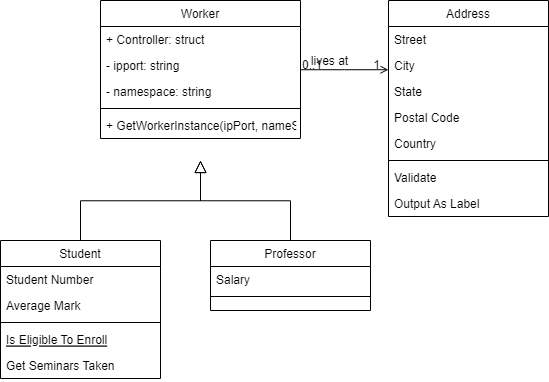

The diagram above was exported from draw.io. Its source (the exported page's mxGraphModel, read from the mxfile embedded in the PNG):
<mxGraphModel dx="989" dy="488" grid="1" gridSize="10" guides="1" tooltips="1" connect="1" arrows="1" fold="1" page="1" pageScale="1" pageWidth="827" pageHeight="1169" math="0" shadow="0">
  <root>
    <mxCell id="WIyWlLk6GJQsqaUBKTNV-0" />
    <mxCell id="WIyWlLk6GJQsqaUBKTNV-1" parent="WIyWlLk6GJQsqaUBKTNV-0" />
    <mxCell id="zkfFHV4jXpPFQw0GAbJ--0" value="Worker" style="swimlane;fontStyle=0;align=center;verticalAlign=top;childLayout=stackLayout;horizontal=1;startSize=26;horizontalStack=0;resizeParent=1;resizeLast=0;collapsible=1;marginBottom=0;rounded=0;shadow=0;strokeWidth=1;" parent="WIyWlLk6GJQsqaUBKTNV-1" vertex="1">
      <mxGeometry x="220" y="120" width="200" height="138" as="geometry">
        <mxRectangle x="220" y="120" width="160" height="26" as="alternateBounds" />
      </mxGeometry>
    </mxCell>
    <mxCell id="zkfFHV4jXpPFQw0GAbJ--1" value="+ Controller: struct" style="text;align=left;verticalAlign=top;spacingLeft=4;spacingRight=4;overflow=hidden;rotatable=0;points=[[0,0.5],[1,0.5]];portConstraint=eastwest;" parent="zkfFHV4jXpPFQw0GAbJ--0" vertex="1">
      <mxGeometry y="26" width="200" height="26" as="geometry" />
    </mxCell>
    <mxCell id="zkfFHV4jXpPFQw0GAbJ--2" value="- ipport: string" style="text;align=left;verticalAlign=top;spacingLeft=4;spacingRight=4;overflow=hidden;rotatable=0;points=[[0,0.5],[1,0.5]];portConstraint=eastwest;rounded=0;shadow=0;html=0;" parent="zkfFHV4jXpPFQw0GAbJ--0" vertex="1">
      <mxGeometry y="52" width="200" height="26" as="geometry" />
    </mxCell>
    <mxCell id="zkfFHV4jXpPFQw0GAbJ--3" value="- namespace: string" style="text;align=left;verticalAlign=top;spacingLeft=4;spacingRight=4;overflow=hidden;rotatable=0;points=[[0,0.5],[1,0.5]];portConstraint=eastwest;rounded=0;shadow=0;html=0;" parent="zkfFHV4jXpPFQw0GAbJ--0" vertex="1">
      <mxGeometry y="78" width="200" height="26" as="geometry" />
    </mxCell>
    <mxCell id="zkfFHV4jXpPFQw0GAbJ--4" value="" style="line;html=1;strokeWidth=1;align=left;verticalAlign=middle;spacingTop=-1;spacingLeft=3;spacingRight=3;rotatable=0;labelPosition=right;points=[];portConstraint=eastwest;" parent="zkfFHV4jXpPFQw0GAbJ--0" vertex="1">
      <mxGeometry y="104" width="200" height="8" as="geometry" />
    </mxCell>
    <mxCell id="zkfFHV4jXpPFQw0GAbJ--5" value="+ GetWorkerInstance(ipPort, nameSpace, confPath): *Worker" style="text;align=left;verticalAlign=top;spacingLeft=4;spacingRight=4;overflow=hidden;rotatable=0;points=[[0,0.5],[1,0.5]];portConstraint=eastwest;" parent="zkfFHV4jXpPFQw0GAbJ--0" vertex="1">
      <mxGeometry y="112" width="200" height="26" as="geometry" />
    </mxCell>
    <mxCell id="zkfFHV4jXpPFQw0GAbJ--6" value="Student" style="swimlane;fontStyle=0;align=center;verticalAlign=top;childLayout=stackLayout;horizontal=1;startSize=26;horizontalStack=0;resizeParent=1;resizeLast=0;collapsible=1;marginBottom=0;rounded=0;shadow=0;strokeWidth=1;" parent="WIyWlLk6GJQsqaUBKTNV-1" vertex="1">
      <mxGeometry x="120" y="360" width="160" height="138" as="geometry">
        <mxRectangle x="130" y="380" width="160" height="26" as="alternateBounds" />
      </mxGeometry>
    </mxCell>
    <mxCell id="zkfFHV4jXpPFQw0GAbJ--7" value="Student Number" style="text;align=left;verticalAlign=top;spacingLeft=4;spacingRight=4;overflow=hidden;rotatable=0;points=[[0,0.5],[1,0.5]];portConstraint=eastwest;" parent="zkfFHV4jXpPFQw0GAbJ--6" vertex="1">
      <mxGeometry y="26" width="160" height="26" as="geometry" />
    </mxCell>
    <mxCell id="zkfFHV4jXpPFQw0GAbJ--8" value="Average Mark" style="text;align=left;verticalAlign=top;spacingLeft=4;spacingRight=4;overflow=hidden;rotatable=0;points=[[0,0.5],[1,0.5]];portConstraint=eastwest;rounded=0;shadow=0;html=0;" parent="zkfFHV4jXpPFQw0GAbJ--6" vertex="1">
      <mxGeometry y="52" width="160" height="26" as="geometry" />
    </mxCell>
    <mxCell id="zkfFHV4jXpPFQw0GAbJ--9" value="" style="line;html=1;strokeWidth=1;align=left;verticalAlign=middle;spacingTop=-1;spacingLeft=3;spacingRight=3;rotatable=0;labelPosition=right;points=[];portConstraint=eastwest;" parent="zkfFHV4jXpPFQw0GAbJ--6" vertex="1">
      <mxGeometry y="78" width="160" height="8" as="geometry" />
    </mxCell>
    <mxCell id="zkfFHV4jXpPFQw0GAbJ--10" value="Is Eligible To Enroll" style="text;align=left;verticalAlign=top;spacingLeft=4;spacingRight=4;overflow=hidden;rotatable=0;points=[[0,0.5],[1,0.5]];portConstraint=eastwest;fontStyle=4" parent="zkfFHV4jXpPFQw0GAbJ--6" vertex="1">
      <mxGeometry y="86" width="160" height="26" as="geometry" />
    </mxCell>
    <mxCell id="zkfFHV4jXpPFQw0GAbJ--11" value="Get Seminars Taken" style="text;align=left;verticalAlign=top;spacingLeft=4;spacingRight=4;overflow=hidden;rotatable=0;points=[[0,0.5],[1,0.5]];portConstraint=eastwest;" parent="zkfFHV4jXpPFQw0GAbJ--6" vertex="1">
      <mxGeometry y="112" width="160" height="26" as="geometry" />
    </mxCell>
    <mxCell id="zkfFHV4jXpPFQw0GAbJ--12" value="" style="endArrow=block;endSize=10;endFill=0;shadow=0;strokeWidth=1;rounded=0;edgeStyle=elbowEdgeStyle;elbow=vertical;" parent="WIyWlLk6GJQsqaUBKTNV-1" source="zkfFHV4jXpPFQw0GAbJ--6" edge="1">
      <mxGeometry width="160" relative="1" as="geometry">
        <mxPoint x="200" y="203" as="sourcePoint" />
        <mxPoint x="320" y="280" as="targetPoint" />
      </mxGeometry>
    </mxCell>
    <mxCell id="zkfFHV4jXpPFQw0GAbJ--13" value="Professor" style="swimlane;fontStyle=0;align=center;verticalAlign=top;childLayout=stackLayout;horizontal=1;startSize=26;horizontalStack=0;resizeParent=1;resizeLast=0;collapsible=1;marginBottom=0;rounded=0;shadow=0;strokeWidth=1;" parent="WIyWlLk6GJQsqaUBKTNV-1" vertex="1">
      <mxGeometry x="330" y="360" width="160" height="70" as="geometry">
        <mxRectangle x="340" y="380" width="170" height="26" as="alternateBounds" />
      </mxGeometry>
    </mxCell>
    <mxCell id="zkfFHV4jXpPFQw0GAbJ--14" value="Salary" style="text;align=left;verticalAlign=top;spacingLeft=4;spacingRight=4;overflow=hidden;rotatable=0;points=[[0,0.5],[1,0.5]];portConstraint=eastwest;" parent="zkfFHV4jXpPFQw0GAbJ--13" vertex="1">
      <mxGeometry y="26" width="160" height="26" as="geometry" />
    </mxCell>
    <mxCell id="zkfFHV4jXpPFQw0GAbJ--15" value="" style="line;html=1;strokeWidth=1;align=left;verticalAlign=middle;spacingTop=-1;spacingLeft=3;spacingRight=3;rotatable=0;labelPosition=right;points=[];portConstraint=eastwest;" parent="zkfFHV4jXpPFQw0GAbJ--13" vertex="1">
      <mxGeometry y="52" width="160" height="8" as="geometry" />
    </mxCell>
    <mxCell id="zkfFHV4jXpPFQw0GAbJ--16" value="" style="endArrow=block;endSize=10;endFill=0;shadow=0;strokeWidth=1;rounded=0;edgeStyle=elbowEdgeStyle;elbow=vertical;" parent="WIyWlLk6GJQsqaUBKTNV-1" source="zkfFHV4jXpPFQw0GAbJ--13" edge="1">
      <mxGeometry width="160" relative="1" as="geometry">
        <mxPoint x="210" y="373" as="sourcePoint" />
        <mxPoint x="320" y="280" as="targetPoint" />
      </mxGeometry>
    </mxCell>
    <mxCell id="zkfFHV4jXpPFQw0GAbJ--17" value="Address" style="swimlane;fontStyle=0;align=center;verticalAlign=top;childLayout=stackLayout;horizontal=1;startSize=26;horizontalStack=0;resizeParent=1;resizeLast=0;collapsible=1;marginBottom=0;rounded=0;shadow=0;strokeWidth=1;" parent="WIyWlLk6GJQsqaUBKTNV-1" vertex="1">
      <mxGeometry x="508" y="120" width="160" height="216" as="geometry">
        <mxRectangle x="508" y="120" width="160" height="26" as="alternateBounds" />
      </mxGeometry>
    </mxCell>
    <mxCell id="zkfFHV4jXpPFQw0GAbJ--18" value="Street" style="text;align=left;verticalAlign=top;spacingLeft=4;spacingRight=4;overflow=hidden;rotatable=0;points=[[0,0.5],[1,0.5]];portConstraint=eastwest;" parent="zkfFHV4jXpPFQw0GAbJ--17" vertex="1">
      <mxGeometry y="26" width="160" height="26" as="geometry" />
    </mxCell>
    <mxCell id="zkfFHV4jXpPFQw0GAbJ--19" value="City" style="text;align=left;verticalAlign=top;spacingLeft=4;spacingRight=4;overflow=hidden;rotatable=0;points=[[0,0.5],[1,0.5]];portConstraint=eastwest;rounded=0;shadow=0;html=0;" parent="zkfFHV4jXpPFQw0GAbJ--17" vertex="1">
      <mxGeometry y="52" width="160" height="26" as="geometry" />
    </mxCell>
    <mxCell id="zkfFHV4jXpPFQw0GAbJ--20" value="State" style="text;align=left;verticalAlign=top;spacingLeft=4;spacingRight=4;overflow=hidden;rotatable=0;points=[[0,0.5],[1,0.5]];portConstraint=eastwest;rounded=0;shadow=0;html=0;" parent="zkfFHV4jXpPFQw0GAbJ--17" vertex="1">
      <mxGeometry y="78" width="160" height="26" as="geometry" />
    </mxCell>
    <mxCell id="zkfFHV4jXpPFQw0GAbJ--21" value="Postal Code" style="text;align=left;verticalAlign=top;spacingLeft=4;spacingRight=4;overflow=hidden;rotatable=0;points=[[0,0.5],[1,0.5]];portConstraint=eastwest;rounded=0;shadow=0;html=0;" parent="zkfFHV4jXpPFQw0GAbJ--17" vertex="1">
      <mxGeometry y="104" width="160" height="26" as="geometry" />
    </mxCell>
    <mxCell id="zkfFHV4jXpPFQw0GAbJ--22" value="Country" style="text;align=left;verticalAlign=top;spacingLeft=4;spacingRight=4;overflow=hidden;rotatable=0;points=[[0,0.5],[1,0.5]];portConstraint=eastwest;rounded=0;shadow=0;html=0;" parent="zkfFHV4jXpPFQw0GAbJ--17" vertex="1">
      <mxGeometry y="130" width="160" height="26" as="geometry" />
    </mxCell>
    <mxCell id="zkfFHV4jXpPFQw0GAbJ--23" value="" style="line;html=1;strokeWidth=1;align=left;verticalAlign=middle;spacingTop=-1;spacingLeft=3;spacingRight=3;rotatable=0;labelPosition=right;points=[];portConstraint=eastwest;" parent="zkfFHV4jXpPFQw0GAbJ--17" vertex="1">
      <mxGeometry y="156" width="160" height="8" as="geometry" />
    </mxCell>
    <mxCell id="zkfFHV4jXpPFQw0GAbJ--24" value="Validate" style="text;align=left;verticalAlign=top;spacingLeft=4;spacingRight=4;overflow=hidden;rotatable=0;points=[[0,0.5],[1,0.5]];portConstraint=eastwest;" parent="zkfFHV4jXpPFQw0GAbJ--17" vertex="1">
      <mxGeometry y="164" width="160" height="26" as="geometry" />
    </mxCell>
    <mxCell id="zkfFHV4jXpPFQw0GAbJ--25" value="Output As Label" style="text;align=left;verticalAlign=top;spacingLeft=4;spacingRight=4;overflow=hidden;rotatable=0;points=[[0,0.5],[1,0.5]];portConstraint=eastwest;" parent="zkfFHV4jXpPFQw0GAbJ--17" vertex="1">
      <mxGeometry y="190" width="160" height="26" as="geometry" />
    </mxCell>
    <mxCell id="zkfFHV4jXpPFQw0GAbJ--26" value="" style="endArrow=open;shadow=0;strokeWidth=1;rounded=0;endFill=1;edgeStyle=elbowEdgeStyle;elbow=vertical;" parent="WIyWlLk6GJQsqaUBKTNV-1" source="zkfFHV4jXpPFQw0GAbJ--0" target="zkfFHV4jXpPFQw0GAbJ--17" edge="1">
      <mxGeometry x="0.5" y="41" relative="1" as="geometry">
        <mxPoint x="380" y="192" as="sourcePoint" />
        <mxPoint x="540" y="192" as="targetPoint" />
        <mxPoint x="-40" y="32" as="offset" />
      </mxGeometry>
    </mxCell>
    <mxCell id="zkfFHV4jXpPFQw0GAbJ--27" value="0..1" style="resizable=0;align=left;verticalAlign=bottom;labelBackgroundColor=none;fontSize=12;" parent="zkfFHV4jXpPFQw0GAbJ--26" connectable="0" vertex="1">
      <mxGeometry x="-1" relative="1" as="geometry">
        <mxPoint y="4" as="offset" />
      </mxGeometry>
    </mxCell>
    <mxCell id="zkfFHV4jXpPFQw0GAbJ--28" value="1" style="resizable=0;align=right;verticalAlign=bottom;labelBackgroundColor=none;fontSize=12;" parent="zkfFHV4jXpPFQw0GAbJ--26" connectable="0" vertex="1">
      <mxGeometry x="1" relative="1" as="geometry">
        <mxPoint x="-7" y="4" as="offset" />
      </mxGeometry>
    </mxCell>
    <mxCell id="zkfFHV4jXpPFQw0GAbJ--29" value="lives at" style="text;html=1;resizable=0;points=[];;align=center;verticalAlign=middle;labelBackgroundColor=none;rounded=0;shadow=0;strokeWidth=1;fontSize=12;" parent="zkfFHV4jXpPFQw0GAbJ--26" vertex="1" connectable="0">
      <mxGeometry x="0.5" y="49" relative="1" as="geometry">
        <mxPoint x="-38" y="40" as="offset" />
      </mxGeometry>
    </mxCell>
  </root>
</mxGraphModel>